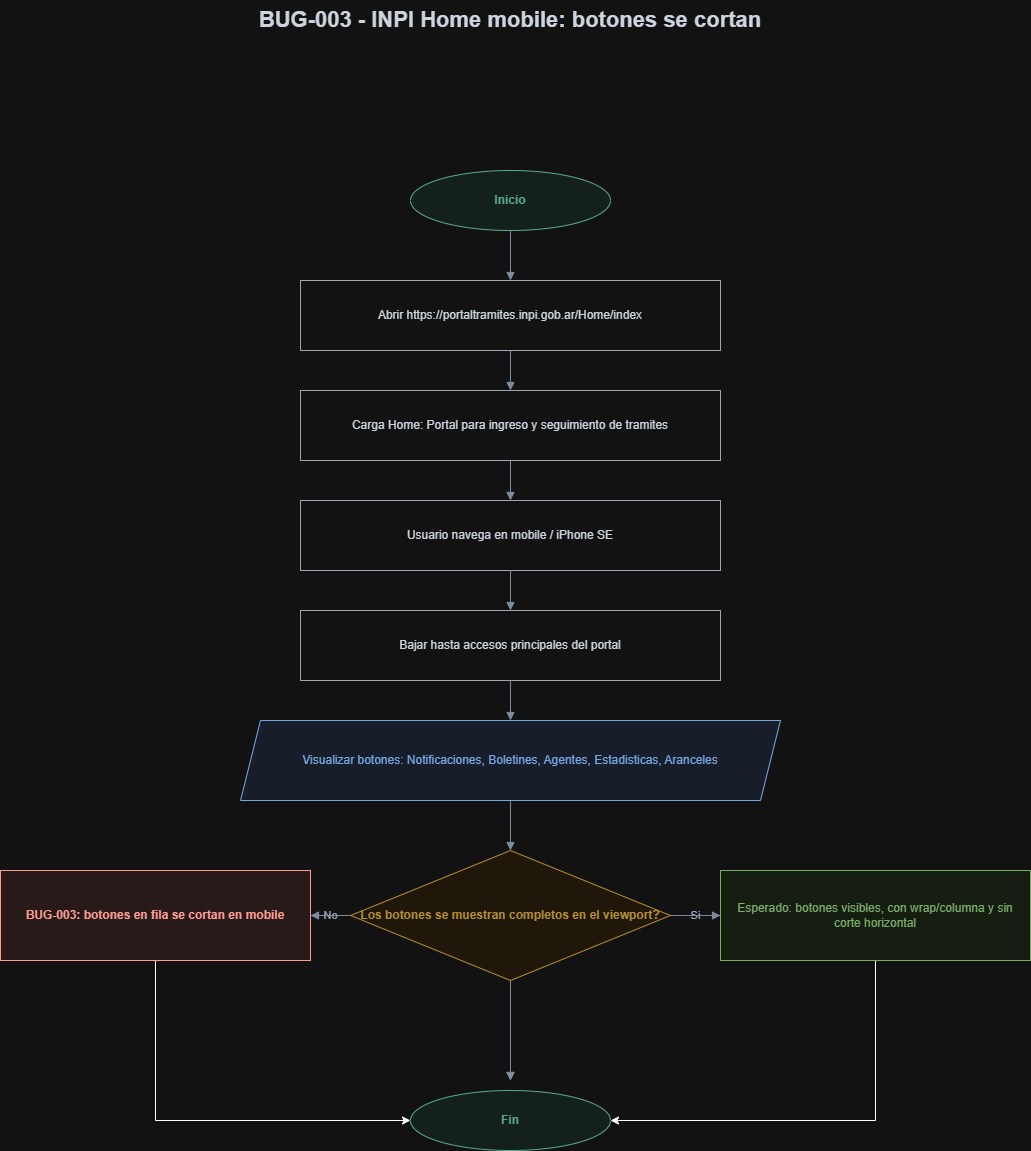

The diagram above was exported from draw.io. Its source (the exported page's mxGraphModel, read from the mxfile embedded in the PNG):
<mxGraphModel dx="776" dy="479" grid="1" gridSize="10" guides="1" tooltips="1" connect="1" arrows="1" fold="1" page="1" pageScale="1" pageWidth="1200" pageHeight="1400" math="0" shadow="0">
  <root>
    <mxCell id="0" />
    <mxCell id="1" parent="0" />
    <mxCell id="t" parent="1" style="text;html=1;strokeColor=none;fillColor=none;align=center;verticalAlign=middle;whiteSpace=wrap;rounded=0;fontSize=22;fontStyle=1;fontColor=#18202a;" value="BUG-003 - INPI Home mobile: botones se cortan" vertex="1">
      <mxGeometry height="40" width="960" x="120" y="30" as="geometry" />
    </mxCell>
    <mxCell id="s" parent="1" style="ellipse;whiteSpace=wrap;html=1;strokeColor=#167a5b;fillColor=#e8f5f0;fontColor=#167a5b;fontStyle=1;" value="Inicio" vertex="1">
      <mxGeometry height="60" width="200" x="500" y="200" as="geometry" />
    </mxCell>
    <mxCell id="p1" parent="1" style="rounded=0;whiteSpace=wrap;html=1;strokeColor=#4b5563;fillColor=#ffffff;fontColor=#18202a;spacing=10;" value="Abrir https://portaltramites.inpi.gob.ar/Home/index" vertex="1">
      <mxGeometry height="70" width="420" x="390" y="310" as="geometry" />
    </mxCell>
    <mxCell id="p2" parent="1" style="rounded=0;whiteSpace=wrap;html=1;strokeColor=#4b5563;fillColor=#ffffff;fontColor=#18202a;spacing=10;" value="Carga Home: Portal para ingreso y seguimiento de tramites" vertex="1">
      <mxGeometry height="70" width="420" x="390" y="420" as="geometry" />
    </mxCell>
    <mxCell id="p3" parent="1" style="rounded=0;whiteSpace=wrap;html=1;strokeColor=#4b5563;fillColor=#ffffff;fontColor=#18202a;spacing=10;" value="Usuario navega en mobile / iPhone SE" vertex="1">
      <mxGeometry height="70" width="420" x="390" y="530" as="geometry" />
    </mxCell>
    <mxCell id="p4" parent="1" style="rounded=0;whiteSpace=wrap;html=1;strokeColor=#4b5563;fillColor=#ffffff;fontColor=#18202a;spacing=10;" value="Bajar hasta accesos principales del portal" vertex="1">
      <mxGeometry height="70" width="420" x="390" y="640" as="geometry" />
    </mxCell>
    <mxCell id="d1" parent="1" style="shape=parallelogram;perimeter=parallelogramPerimeter;whiteSpace=wrap;html=1;fixedSize=1;strokeColor=#245ea8;fillColor=#eaf2ff;fontColor=#245ea8;spacing=10;" value="Visualizar botones: Notificaciones, Boletines, Agentes, Estadisticas, Aranceles" vertex="1">
      <mxGeometry height="80" width="540" x="330" y="750" as="geometry" />
    </mxCell>
    <mxCell id="r5mPR9_7UrKlCT_PfCFt-2" edge="1" parent="1" source="b" style="edgeStyle=orthogonalEdgeStyle;rounded=0;orthogonalLoop=1;jettySize=auto;html=1;exitX=0.5;exitY=1;exitDx=0;exitDy=0;entryX=0;entryY=0.5;entryDx=0;entryDy=0;" target="e">
      <mxGeometry relative="1" as="geometry" />
    </mxCell>
    <mxCell id="b" parent="1" style="rounded=0;whiteSpace=wrap;html=1;strokeColor=#b42318;fillColor=#fff0ee;fontColor=#b42318;fontStyle=1;spacing=10;" value="BUG-003: botones en fila se cortan en mobile" vertex="1">
      <mxGeometry height="90" width="310" x="90" y="900" as="geometry" />
    </mxCell>
    <mxCell id="r5mPR9_7UrKlCT_PfCFt-1" edge="1" parent="1" source="ok" style="edgeStyle=orthogonalEdgeStyle;rounded=0;orthogonalLoop=1;jettySize=auto;html=1;entryX=1;entryY=0.5;entryDx=0;entryDy=0;" target="e">
      <mxGeometry relative="1" as="geometry">
        <Array as="points">
          <mxPoint x="965" y="1150" />
        </Array>
      </mxGeometry>
    </mxCell>
    <mxCell id="ok" parent="1" style="rounded=0;whiteSpace=wrap;html=1;strokeColor=#356f1f;fillColor=#eef8ea;fontColor=#356f1f;spacing=10;" value="Esperado: botones visibles, con wrap/columna y sin corte horizontal" vertex="1">
      <mxGeometry height="90" width="310" x="810" y="900" as="geometry" />
    </mxCell>
    <mxCell id="e" parent="1" style="ellipse;whiteSpace=wrap;html=1;strokeColor=#167a5b;fillColor=#e8f5f0;fontColor=#167a5b;fontStyle=1;" value="Fin" vertex="1">
      <mxGeometry height="60" width="200" x="500" y="1120" as="geometry" />
    </mxCell>
    <mxCell id="e1" edge="1" parent="1" source="s" style="edgeStyle=orthogonalEdgeStyle;rounded=0;orthogonalLoop=1;jettySize=auto;html=1;endArrow=block;strokeColor=#64748b;fontColor=#475569;" target="p1" value="">
      <mxGeometry relative="1" as="geometry" />
    </mxCell>
    <mxCell id="e2" edge="1" parent="1" source="p1" style="edgeStyle=orthogonalEdgeStyle;rounded=0;orthogonalLoop=1;jettySize=auto;html=1;endArrow=block;strokeColor=#64748b;fontColor=#475569;" target="p2" value="">
      <mxGeometry relative="1" as="geometry" />
    </mxCell>
    <mxCell id="e3" edge="1" parent="1" source="p2" style="edgeStyle=orthogonalEdgeStyle;rounded=0;orthogonalLoop=1;jettySize=auto;html=1;endArrow=block;strokeColor=#64748b;fontColor=#475569;" target="p3" value="">
      <mxGeometry relative="1" as="geometry" />
    </mxCell>
    <mxCell id="e4" edge="1" parent="1" source="p3" style="edgeStyle=orthogonalEdgeStyle;rounded=0;orthogonalLoop=1;jettySize=auto;html=1;endArrow=block;strokeColor=#64748b;fontColor=#475569;" target="p4" value="">
      <mxGeometry relative="1" as="geometry" />
    </mxCell>
    <mxCell id="e5" edge="1" parent="1" source="p4" style="edgeStyle=orthogonalEdgeStyle;rounded=0;orthogonalLoop=1;jettySize=auto;html=1;endArrow=block;strokeColor=#64748b;fontColor=#475569;" target="d1" value="">
      <mxGeometry relative="1" as="geometry" />
    </mxCell>
    <mxCell id="e6" edge="1" parent="1" source="d1" style="edgeStyle=orthogonalEdgeStyle;rounded=0;orthogonalLoop=1;jettySize=auto;html=1;endArrow=block;strokeColor=#64748b;fontColor=#475569;" target="q1" value="">
      <mxGeometry relative="1" as="geometry" />
    </mxCell>
    <mxCell id="e7" edge="1" parent="1" source="q1" style="edgeStyle=orthogonalEdgeStyle;rounded=0;orthogonalLoop=1;jettySize=auto;html=1;endArrow=block;strokeColor=#64748b;fontColor=#475569;" target="b" value="No">
      <mxGeometry relative="1" as="geometry" />
    </mxCell>
    <mxCell id="e8" edge="1" parent="1" source="q1" style="edgeStyle=orthogonalEdgeStyle;rounded=0;orthogonalLoop=1;jettySize=auto;html=1;endArrow=block;strokeColor=#64748b;fontColor=#475569;" target="ok" value="Si">
      <mxGeometry relative="1" as="geometry" />
    </mxCell>
    <mxCell id="e9" edge="1" parent="1" source="b" style="edgeStyle=orthogonalEdgeStyle;rounded=0;orthogonalLoop=1;jettySize=auto;html=1;endArrow=block;strokeColor=#64748b;fontColor=#475569;" value="">
      <mxGeometry relative="1" as="geometry">
        <mxPoint x="600.0000000000005" y="1109.9999999999998" as="targetPoint" />
      </mxGeometry>
    </mxCell>
    <mxCell id="e10" edge="1" parent="1" source="ok" style="edgeStyle=orthogonalEdgeStyle;rounded=0;orthogonalLoop=1;jettySize=auto;html=1;endArrow=block;strokeColor=#64748b;fontColor=#475569;" value="">
      <mxGeometry relative="1" as="geometry">
        <mxPoint x="600.0000000000005" y="1109.9999999999998" as="targetPoint" />
      </mxGeometry>
    </mxCell>
    <mxCell id="q1" parent="1" style="rhombus;whiteSpace=wrap;html=1;strokeColor=#996b00;fillColor=#fff7e6;fontColor=#996b00;fontStyle=1;spacing=10;" value="Los botones se muestran completos en el viewport?" vertex="1">
      <mxGeometry height="130" width="320" x="440" y="880" as="geometry" />
    </mxCell>
  </root>
</mxGraphModel>